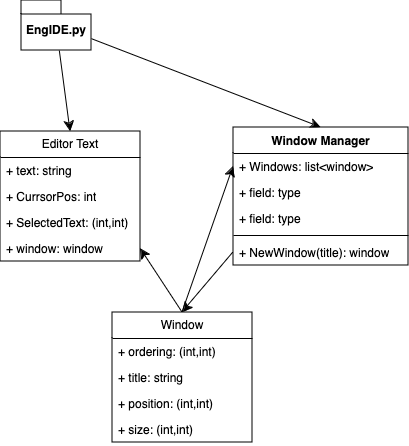

The diagram above was exported from draw.io. Its source (the exported page's mxGraphModel, read from the mxfile embedded in the PNG):
<mxGraphModel dx="1072" dy="1236" grid="0" gridSize="10" guides="1" tooltips="1" connect="1" arrows="1" fold="1" page="0" pageScale="1" pageWidth="850" pageHeight="1100" math="0" shadow="0">
  <root>
    <mxCell id="0" />
    <mxCell id="1" parent="0" />
    <mxCell id="0rETS1jlXEOhfRIYfyC_-48" style="edgeStyle=none;curved=1;rounded=0;orthogonalLoop=1;jettySize=auto;html=1;entryX=0.5;entryY=0;entryDx=0;entryDy=0;fontSize=12;startSize=8;endSize=8;" parent="1" source="0rETS1jlXEOhfRIYfyC_-5" target="0rETS1jlXEOhfRIYfyC_-6" edge="1">
      <mxGeometry relative="1" as="geometry" />
    </mxCell>
    <mxCell id="0rETS1jlXEOhfRIYfyC_-49" style="edgeStyle=none;curved=1;rounded=0;orthogonalLoop=1;jettySize=auto;html=1;entryX=0.5;entryY=0;entryDx=0;entryDy=0;fontSize=12;startSize=8;endSize=8;" parent="1" source="0rETS1jlXEOhfRIYfyC_-5" target="0rETS1jlXEOhfRIYfyC_-20" edge="1">
      <mxGeometry relative="1" as="geometry" />
    </mxCell>
    <mxCell id="0rETS1jlXEOhfRIYfyC_-5" value="EngIDE.py" style="shape=folder;fontStyle=1;spacingTop=10;tabWidth=40;tabHeight=14;tabPosition=left;html=1;whiteSpace=wrap;" parent="1" vertex="1">
      <mxGeometry x="-52" y="-133" width="70" height="50" as="geometry" />
    </mxCell>
    <mxCell id="0rETS1jlXEOhfRIYfyC_-6" value="Editor Text" style="swimlane;fontStyle=0;childLayout=stackLayout;horizontal=1;startSize=26;fillColor=none;horizontalStack=0;resizeParent=1;resizeParentMax=0;resizeLast=0;collapsible=1;marginBottom=0;whiteSpace=wrap;html=1;" parent="1" vertex="1">
      <mxGeometry x="-73" y="-2" width="140" height="130" as="geometry" />
    </mxCell>
    <mxCell id="0rETS1jlXEOhfRIYfyC_-7" value="+ text: string" style="text;strokeColor=none;fillColor=none;align=left;verticalAlign=top;spacingLeft=4;spacingRight=4;overflow=hidden;rotatable=0;points=[[0,0.5],[1,0.5]];portConstraint=eastwest;whiteSpace=wrap;html=1;" parent="0rETS1jlXEOhfRIYfyC_-6" vertex="1">
      <mxGeometry y="26" width="140" height="26" as="geometry" />
    </mxCell>
    <mxCell id="0rETS1jlXEOhfRIYfyC_-8" value="+ CurrsorPos: int" style="text;strokeColor=none;fillColor=none;align=left;verticalAlign=top;spacingLeft=4;spacingRight=4;overflow=hidden;rotatable=0;points=[[0,0.5],[1,0.5]];portConstraint=eastwest;whiteSpace=wrap;html=1;" parent="0rETS1jlXEOhfRIYfyC_-6" vertex="1">
      <mxGeometry y="52" width="140" height="26" as="geometry" />
    </mxCell>
    <mxCell id="0rETS1jlXEOhfRIYfyC_-9" value="+ SelectedText: (int,int)" style="text;strokeColor=none;fillColor=none;align=left;verticalAlign=top;spacingLeft=4;spacingRight=4;overflow=hidden;rotatable=0;points=[[0,0.5],[1,0.5]];portConstraint=eastwest;whiteSpace=wrap;html=1;" parent="0rETS1jlXEOhfRIYfyC_-6" vertex="1">
      <mxGeometry y="78" width="140" height="26" as="geometry" />
    </mxCell>
    <mxCell id="0rETS1jlXEOhfRIYfyC_-17" value="+ window: window" style="text;strokeColor=none;fillColor=none;align=left;verticalAlign=top;spacingLeft=4;spacingRight=4;overflow=hidden;rotatable=0;points=[[0,0.5],[1,0.5]];portConstraint=eastwest;whiteSpace=wrap;html=1;" parent="0rETS1jlXEOhfRIYfyC_-6" vertex="1">
      <mxGeometry y="104" width="140" height="26" as="geometry" />
    </mxCell>
    <mxCell id="0rETS1jlXEOhfRIYfyC_-20" value="Window Manager" style="swimlane;fontStyle=1;align=center;verticalAlign=top;childLayout=stackLayout;horizontal=1;startSize=26;horizontalStack=0;resizeParent=1;resizeParentMax=0;resizeLast=0;collapsible=1;marginBottom=0;whiteSpace=wrap;html=1;" parent="1" vertex="1">
      <mxGeometry x="160" y="-6" width="175" height="138" as="geometry" />
    </mxCell>
    <mxCell id="0rETS1jlXEOhfRIYfyC_-11" value="+ Windows: list&amp;lt;window&amp;gt;" style="text;strokeColor=none;fillColor=none;align=left;verticalAlign=top;spacingLeft=4;spacingRight=4;overflow=hidden;rotatable=0;points=[[0,0.5],[1,0.5]];portConstraint=eastwest;whiteSpace=wrap;html=1;" parent="0rETS1jlXEOhfRIYfyC_-20" vertex="1">
      <mxGeometry y="26" width="175" height="26" as="geometry" />
    </mxCell>
    <mxCell id="0rETS1jlXEOhfRIYfyC_-12" value="+ field: type" style="text;strokeColor=none;fillColor=none;align=left;verticalAlign=top;spacingLeft=4;spacingRight=4;overflow=hidden;rotatable=0;points=[[0,0.5],[1,0.5]];portConstraint=eastwest;whiteSpace=wrap;html=1;" parent="0rETS1jlXEOhfRIYfyC_-20" vertex="1">
      <mxGeometry y="52" width="175" height="26" as="geometry" />
    </mxCell>
    <mxCell id="0rETS1jlXEOhfRIYfyC_-13" value="+ field: type" style="text;strokeColor=none;fillColor=none;align=left;verticalAlign=top;spacingLeft=4;spacingRight=4;overflow=hidden;rotatable=0;points=[[0,0.5],[1,0.5]];portConstraint=eastwest;whiteSpace=wrap;html=1;" parent="0rETS1jlXEOhfRIYfyC_-20" vertex="1">
      <mxGeometry y="78" width="175" height="26" as="geometry" />
    </mxCell>
    <mxCell id="0rETS1jlXEOhfRIYfyC_-22" value="" style="line;strokeWidth=1;fillColor=none;align=left;verticalAlign=middle;spacingTop=-1;spacingLeft=3;spacingRight=3;rotatable=0;labelPosition=right;points=[];portConstraint=eastwest;strokeColor=inherit;" parent="0rETS1jlXEOhfRIYfyC_-20" vertex="1">
      <mxGeometry y="104" width="175" height="8" as="geometry" />
    </mxCell>
    <mxCell id="0rETS1jlXEOhfRIYfyC_-23" value="+ NewWindow(title): window" style="text;strokeColor=none;fillColor=none;align=left;verticalAlign=top;spacingLeft=4;spacingRight=4;overflow=hidden;rotatable=0;points=[[0,0.5],[1,0.5]];portConstraint=eastwest;whiteSpace=wrap;html=1;" parent="0rETS1jlXEOhfRIYfyC_-20" vertex="1">
      <mxGeometry y="112" width="175" height="26" as="geometry" />
    </mxCell>
    <mxCell id="0rETS1jlXEOhfRIYfyC_-43" style="edgeStyle=none;curved=1;rounded=0;orthogonalLoop=1;jettySize=auto;html=1;exitX=0.5;exitY=0;exitDx=0;exitDy=0;entryX=0;entryY=0.5;entryDx=0;entryDy=0;fontSize=12;startSize=8;endSize=8;" parent="1" source="0rETS1jlXEOhfRIYfyC_-28" target="0rETS1jlXEOhfRIYfyC_-11" edge="1">
      <mxGeometry relative="1" as="geometry" />
    </mxCell>
    <mxCell id="0rETS1jlXEOhfRIYfyC_-46" style="edgeStyle=none;curved=1;rounded=0;orthogonalLoop=1;jettySize=auto;html=1;exitX=0.5;exitY=0;exitDx=0;exitDy=0;entryX=1;entryY=0.5;entryDx=0;entryDy=0;fontSize=12;startSize=8;endSize=8;" parent="1" source="0rETS1jlXEOhfRIYfyC_-28" target="0rETS1jlXEOhfRIYfyC_-17" edge="1">
      <mxGeometry relative="1" as="geometry" />
    </mxCell>
    <mxCell id="0rETS1jlXEOhfRIYfyC_-28" value="Window" style="swimlane;fontStyle=0;childLayout=stackLayout;horizontal=1;startSize=26;fillColor=none;horizontalStack=0;resizeParent=1;resizeParentMax=0;resizeLast=0;collapsible=1;marginBottom=0;whiteSpace=wrap;html=1;" parent="1" vertex="1">
      <mxGeometry x="39" y="179" width="140" height="130" as="geometry" />
    </mxCell>
    <mxCell id="0rETS1jlXEOhfRIYfyC_-32" value="+ ordering: (int,int)" style="text;strokeColor=none;fillColor=none;align=left;verticalAlign=top;spacingLeft=4;spacingRight=4;overflow=hidden;rotatable=0;points=[[0,0.5],[1,0.5]];portConstraint=eastwest;whiteSpace=wrap;html=1;" parent="0rETS1jlXEOhfRIYfyC_-28" vertex="1">
      <mxGeometry y="26" width="140" height="26" as="geometry" />
    </mxCell>
    <mxCell id="0rETS1jlXEOhfRIYfyC_-30" value="+ title: string" style="text;strokeColor=none;fillColor=none;align=left;verticalAlign=top;spacingLeft=4;spacingRight=4;overflow=hidden;rotatable=0;points=[[0,0.5],[1,0.5]];portConstraint=eastwest;whiteSpace=wrap;html=1;" parent="0rETS1jlXEOhfRIYfyC_-28" vertex="1">
      <mxGeometry y="52" width="140" height="26" as="geometry" />
    </mxCell>
    <mxCell id="0rETS1jlXEOhfRIYfyC_-29" value="+ position: (int,int)" style="text;strokeColor=none;fillColor=none;align=left;verticalAlign=top;spacingLeft=4;spacingRight=4;overflow=hidden;rotatable=0;points=[[0,0.5],[1,0.5]];portConstraint=eastwest;whiteSpace=wrap;html=1;" parent="0rETS1jlXEOhfRIYfyC_-28" vertex="1">
      <mxGeometry y="78" width="140" height="26" as="geometry" />
    </mxCell>
    <mxCell id="0rETS1jlXEOhfRIYfyC_-31" value="+ size: (int,int)" style="text;strokeColor=none;fillColor=none;align=left;verticalAlign=top;spacingLeft=4;spacingRight=4;overflow=hidden;rotatable=0;points=[[0,0.5],[1,0.5]];portConstraint=eastwest;whiteSpace=wrap;html=1;" parent="0rETS1jlXEOhfRIYfyC_-28" vertex="1">
      <mxGeometry y="104" width="140" height="26" as="geometry" />
    </mxCell>
    <mxCell id="0rETS1jlXEOhfRIYfyC_-45" style="edgeStyle=none;curved=1;rounded=0;orthogonalLoop=1;jettySize=auto;html=1;exitX=0;exitY=0.5;exitDx=0;exitDy=0;entryX=0.5;entryY=0;entryDx=0;entryDy=0;fontSize=12;startSize=8;endSize=8;" parent="1" source="0rETS1jlXEOhfRIYfyC_-23" target="0rETS1jlXEOhfRIYfyC_-28" edge="1">
      <mxGeometry relative="1" as="geometry" />
    </mxCell>
  </root>
</mxGraphModel>